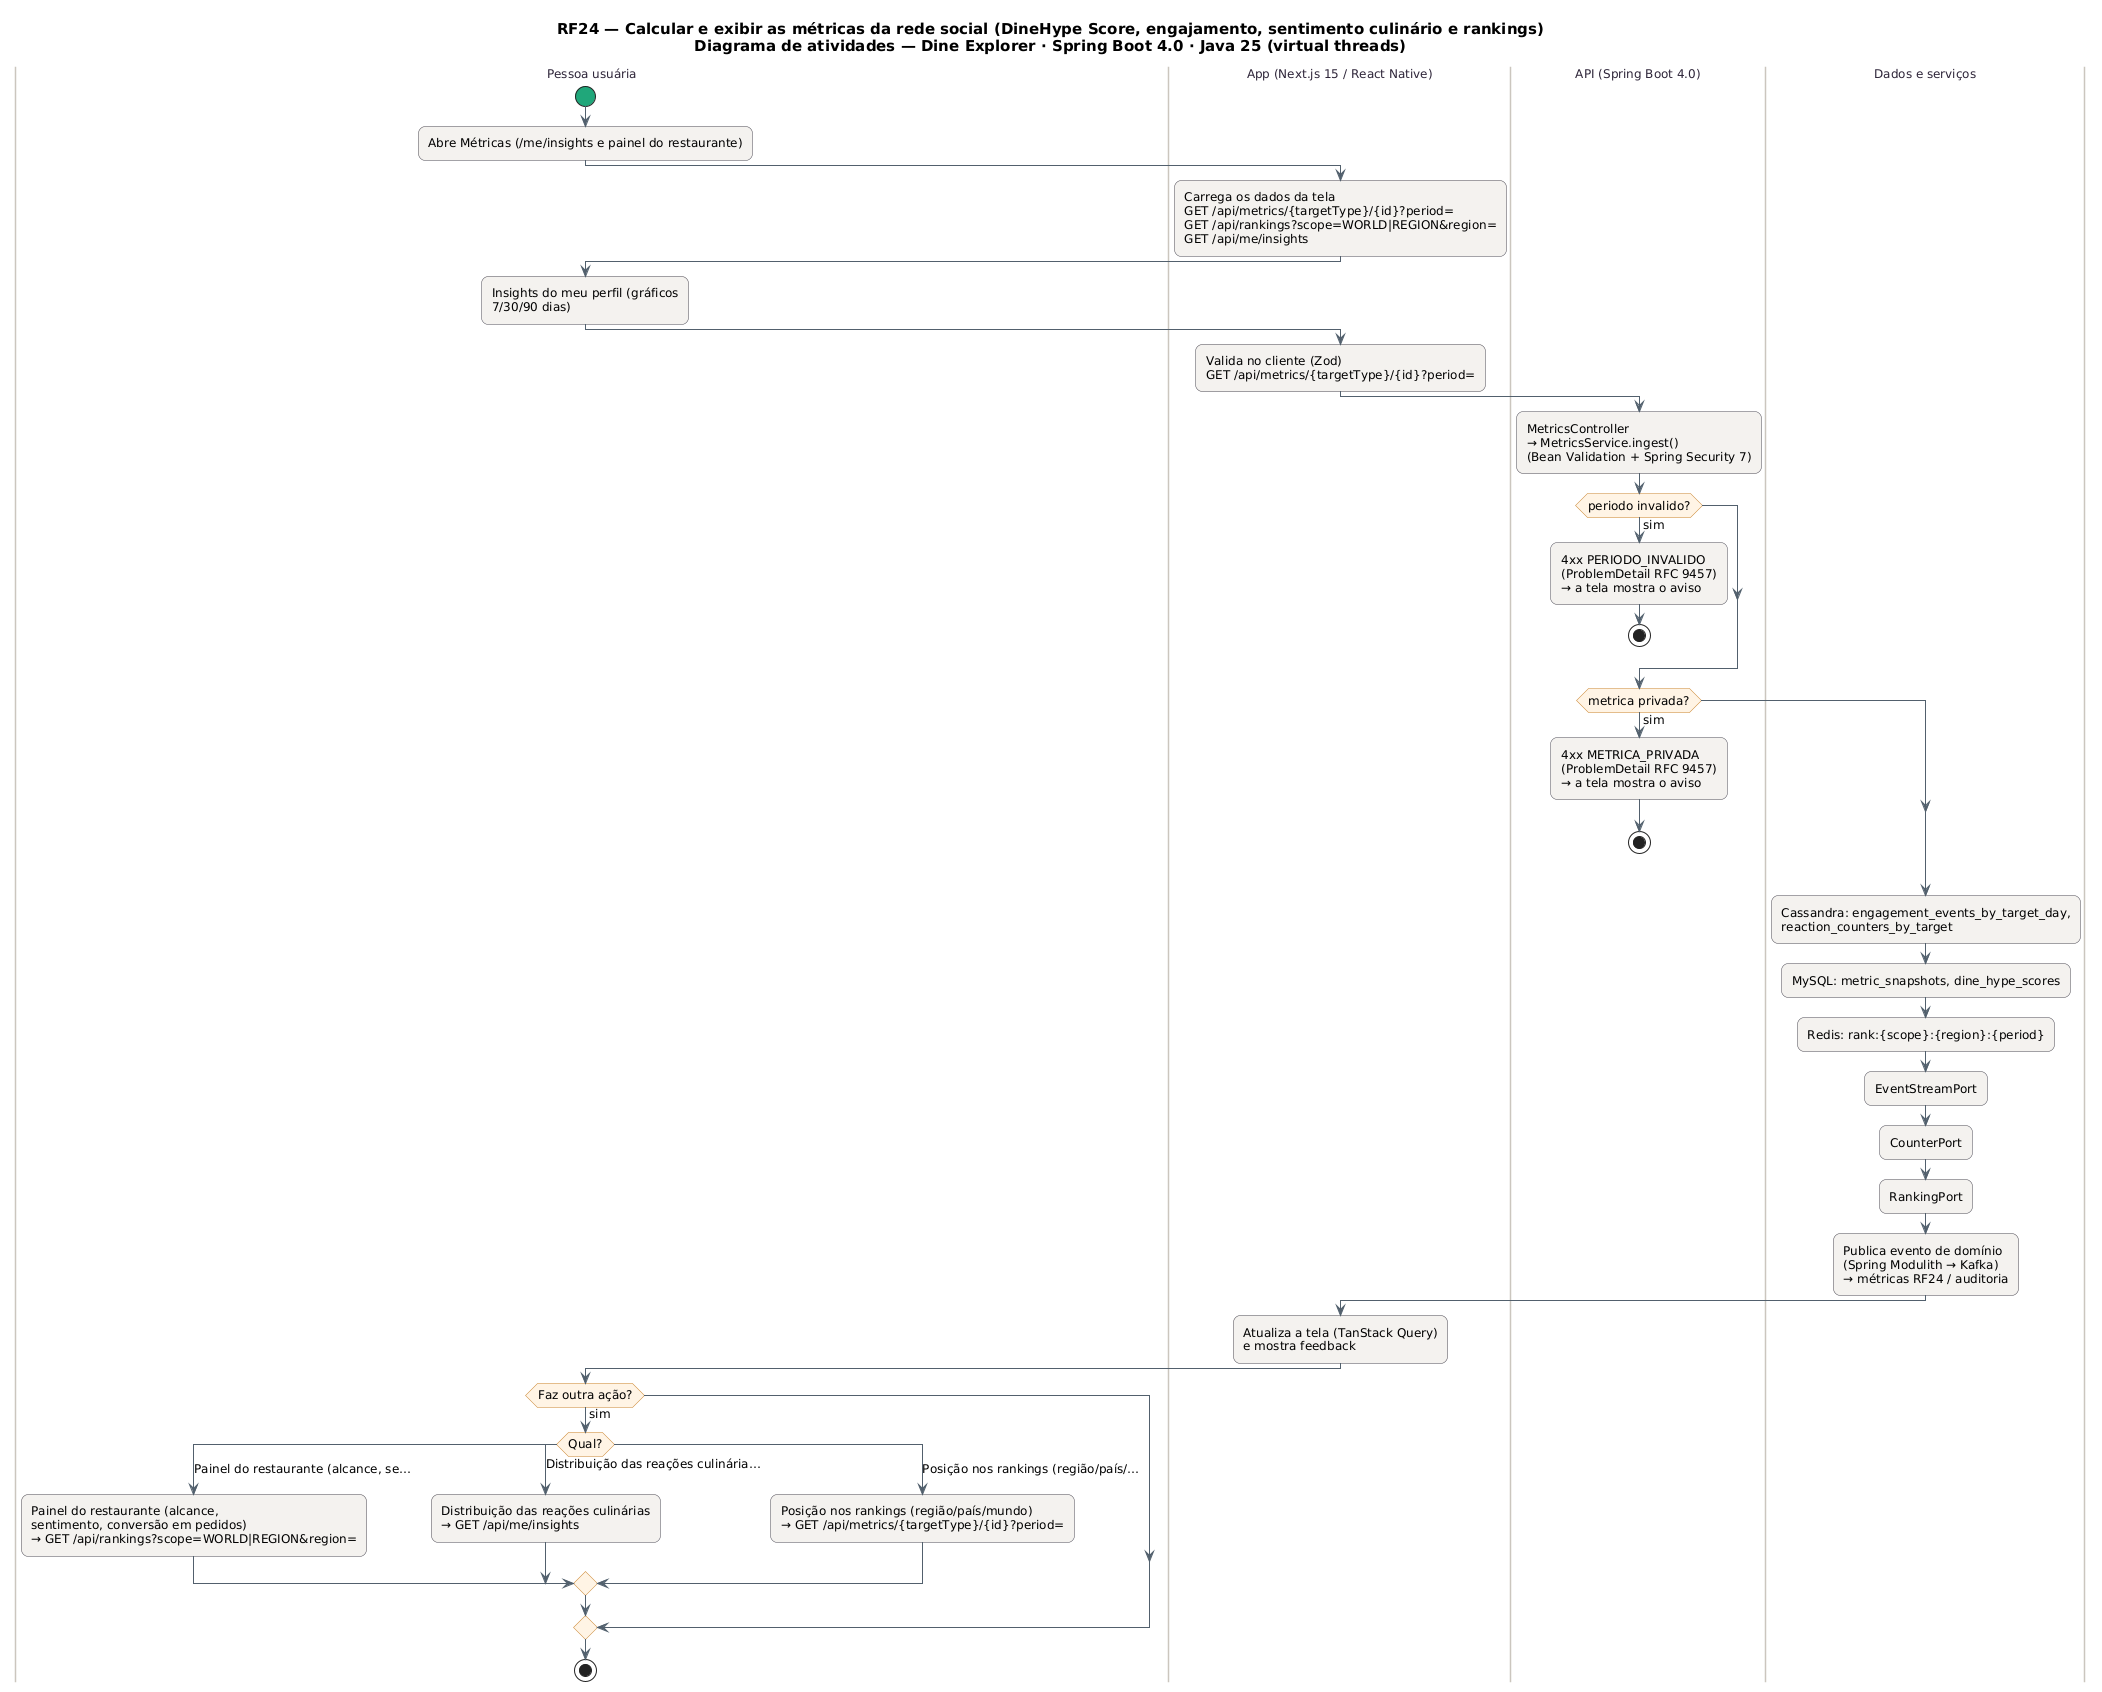

The diagram above was rendered by PlantUML. Its source (embedded in the PNG):
@startuml RF24_Atividades
skinparam backgroundColor #FFFFFF
skinparam shadowing false
skinparam defaultFontName "DejaVu Sans"
skinparam defaultFontSize 12
skinparam titleFontSize 15
skinparam roundcorner 14
skinparam ArrowColor #52606D
skinparam note {
  BackgroundColor #FFFDEB
  BorderColor #D8CE78
  FontColor #554F24
}
skinparam activity {
  BackgroundColor #F4F2EF
  BorderColor #4A4852
  DiamondBackgroundColor #FFF4E5
  DiamondBorderColor #C9822B
  StartColor #20A77A
  EndColor #4B5563
}
skinparam swimlane {
  BorderColor #CBC6BE
  TitleFontColor #2D2438
}
title RF24 — Calcular e exibir as métricas da rede social (DineHype Score, engajamento, sentimento culinário e rankings)\nDiagrama de atividades — Dine Explorer · Spring Boot 4.0 · Java 25 (virtual threads)

|Pessoa usuária|
start
:Abre Métricas (/me/insights e painel do restaurante);
|App (Next.js 15 / React Native)|
:Carrega os dados da tela\nGET /api/metrics/{targetType}/{id}?period=\nGET /api/rankings?scope=WORLD|REGION&region=\nGET /api/me/insights;
|Pessoa usuária|
:Insights do meu perfil (gráficos\n7/30/90 dias);
|App (Next.js 15 / React Native)|
:Valida no cliente (Zod)\nGET /api/metrics/{targetType}/{id}?period=;
|API (Spring Boot 4.0)|
:MetricsController\n→ MetricsService.ingest()\n(Bean Validation + Spring Security 7);
if (periodo invalido?) then (sim)
  :4xx PERIODO_INVALIDO\n(ProblemDetail RFC 9457)\n→ a tela mostra o aviso;
  stop
endif
if (metrica privada?) then (sim)
  :4xx METRICA_PRIVADA\n(ProblemDetail RFC 9457)\n→ a tela mostra o aviso;
  stop
endif
|Dados e serviços|
:Cassandra: engagement_events_by_target_day,\nreaction_counters_by_target;
:MySQL: metric_snapshots, dine_hype_scores;
:Redis: rank:{scope}:{region}:{period};
:EventStreamPort;
:CounterPort;
:RankingPort;
:Publica evento de domínio\n(Spring Modulith → Kafka)\n→ métricas RF24 / auditoria;
|App (Next.js 15 / React Native)|
:Atualiza a tela (TanStack Query)\ne mostra feedback;
|Pessoa usuária|
if (Faz outra ação?) then (sim)
  switch (Qual?)
  case (Painel do restaurante (alcance, se…)
    :Painel do restaurante (alcance,\nsentimento, conversão em pedidos)\n→ GET /api/rankings?scope=WORLD|REGION&region=;
  case (Distribuição das reações culinária…)
    :Distribuição das reações culinárias\n→ GET /api/me/insights;
  case (Posição nos rankings (região/país/…)
    :Posição nos rankings (região/país/mundo)\n→ GET /api/metrics/{targetType}/{id}?period=;
  endswitch
endif
stop
@enduml